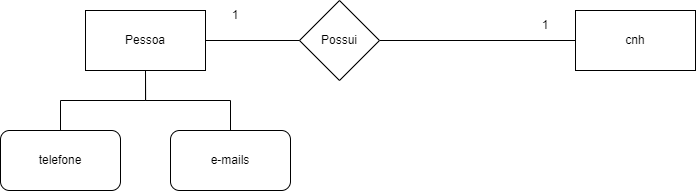

The diagram above was exported from draw.io. Its source (the exported page's mxGraphModel, read from the mxfile embedded in the PNG):
<mxGraphModel dx="1235" dy="608" grid="1" gridSize="10" guides="1" tooltips="1" connect="1" arrows="1" fold="1" page="1" pageScale="1" pageWidth="827" pageHeight="1169" math="0" shadow="0">
  <root>
    <mxCell id="0" />
    <mxCell id="1" parent="0" />
    <mxCell id="MYAU-PJwaRpTropiqPy1-4" style="edgeStyle=orthogonalEdgeStyle;rounded=0;orthogonalLoop=1;jettySize=auto;html=1;exitX=0.5;exitY=1;exitDx=0;exitDy=0;entryX=0.5;entryY=0;entryDx=0;entryDy=0;endArrow=none;endFill=0;" edge="1" parent="1" source="HKRMiGCkzAX2L2yklTYi-1" target="MYAU-PJwaRpTropiqPy1-2">
      <mxGeometry relative="1" as="geometry" />
    </mxCell>
    <mxCell id="HKRMiGCkzAX2L2yklTYi-1" value="Pessoa" style="rounded=0;whiteSpace=wrap;html=1;" vertex="1" parent="1">
      <mxGeometry x="120" y="130" width="120" height="60" as="geometry" />
    </mxCell>
    <mxCell id="XDuCVY_YgHninLZHOnAG-7" style="edgeStyle=orthogonalEdgeStyle;rounded=0;orthogonalLoop=1;jettySize=auto;html=1;exitX=1;exitY=0.5;exitDx=0;exitDy=0;entryX=0;entryY=0.5;entryDx=0;entryDy=0;endArrow=none;endFill=0;" edge="1" parent="1" source="ccoPlT6aJ7FJRbUeKeyo-1" target="XDuCVY_YgHninLZHOnAG-1">
      <mxGeometry relative="1" as="geometry" />
    </mxCell>
    <mxCell id="ccoPlT6aJ7FJRbUeKeyo-1" value="Possui" style="rhombus;whiteSpace=wrap;html=1;" vertex="1" parent="1">
      <mxGeometry x="334" y="120" width="80" height="80" as="geometry" />
    </mxCell>
    <mxCell id="XDuCVY_YgHninLZHOnAG-1" value="cnh" style="rounded=0;whiteSpace=wrap;html=1;" vertex="1" parent="1">
      <mxGeometry x="610" y="130" width="120" height="60" as="geometry" />
    </mxCell>
    <mxCell id="XDuCVY_YgHninLZHOnAG-3" value="" style="endArrow=none;html=1;rounded=0;entryX=0;entryY=0.5;entryDx=0;entryDy=0;exitX=1;exitY=0.5;exitDx=0;exitDy=0;" edge="1" parent="1" source="HKRMiGCkzAX2L2yklTYi-1" target="ccoPlT6aJ7FJRbUeKeyo-1">
      <mxGeometry width="50" height="50" relative="1" as="geometry">
        <mxPoint x="240" y="170" as="sourcePoint" />
        <mxPoint x="290" y="120" as="targetPoint" />
      </mxGeometry>
    </mxCell>
    <mxCell id="XDuCVY_YgHninLZHOnAG-9" value="1" style="text;html=1;strokeColor=none;fillColor=none;align=center;verticalAlign=middle;whiteSpace=wrap;rounded=0;" vertex="1" parent="1">
      <mxGeometry x="240" y="120" width="60" height="30" as="geometry" />
    </mxCell>
    <mxCell id="XDuCVY_YgHninLZHOnAG-11" value="1" style="text;html=1;strokeColor=none;fillColor=none;align=center;verticalAlign=middle;whiteSpace=wrap;rounded=0;" vertex="1" parent="1">
      <mxGeometry x="550" y="130" width="60" height="30" as="geometry" />
    </mxCell>
    <mxCell id="MYAU-PJwaRpTropiqPy1-2" value="telefone" style="rounded=1;whiteSpace=wrap;html=1;" vertex="1" parent="1">
      <mxGeometry x="35" y="250" width="120" height="60" as="geometry" />
    </mxCell>
    <mxCell id="MYAU-PJwaRpTropiqPy1-5" style="edgeStyle=orthogonalEdgeStyle;rounded=0;orthogonalLoop=1;jettySize=auto;html=1;exitX=0.5;exitY=0;exitDx=0;exitDy=0;entryX=0.5;entryY=1;entryDx=0;entryDy=0;endArrow=none;endFill=0;" edge="1" parent="1" source="MYAU-PJwaRpTropiqPy1-3" target="HKRMiGCkzAX2L2yklTYi-1">
      <mxGeometry relative="1" as="geometry" />
    </mxCell>
    <mxCell id="MYAU-PJwaRpTropiqPy1-3" value="e-mails" style="rounded=1;whiteSpace=wrap;html=1;" vertex="1" parent="1">
      <mxGeometry x="205" y="250" width="120" height="60" as="geometry" />
    </mxCell>
  </root>
</mxGraphModel>